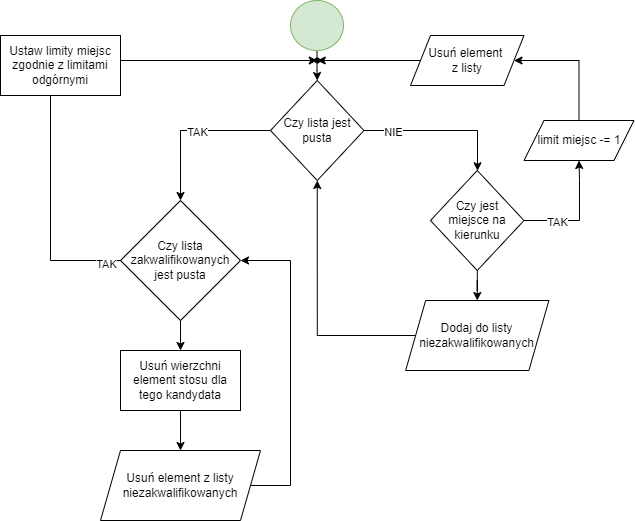

The diagram above was exported from draw.io. Its source (the exported page's mxGraphModel, read from the mxfile embedded in the PNG):
<mxGraphModel dx="981" dy="626" grid="1" gridSize="10" guides="1" tooltips="1" connect="1" arrows="1" fold="1" page="1" pageScale="1" pageWidth="827" pageHeight="1169" math="0" shadow="0">
  <root>
    <mxCell id="0" />
    <mxCell id="1" parent="0" />
    <mxCell id="ZPDHwFt9rdPWEeoM057w-3" value="" style="edgeStyle=orthogonalEdgeStyle;rounded=0;orthogonalLoop=1;jettySize=auto;html=1;" edge="1" parent="1" source="6piVW7B-nzq4YzW6H84q-10" target="ZPDHwFt9rdPWEeoM057w-2">
      <mxGeometry relative="1" as="geometry" />
    </mxCell>
    <mxCell id="6piVW7B-nzq4YzW6H84q-10" value="" style="ellipse;whiteSpace=wrap;html=1;fillColor=#d5e8d4;strokeColor=#82b366;" parent="1" vertex="1">
      <mxGeometry x="370" y="550" width="53" height="50" as="geometry" />
    </mxCell>
    <mxCell id="ZPDHwFt9rdPWEeoM057w-5" value="" style="edgeStyle=orthogonalEdgeStyle;rounded=0;orthogonalLoop=1;jettySize=auto;html=1;" edge="1" parent="1" source="ZPDHwFt9rdPWEeoM057w-2" target="ZPDHwFt9rdPWEeoM057w-28">
      <mxGeometry relative="1" as="geometry">
        <mxPoint x="275" y="740" as="targetPoint" />
      </mxGeometry>
    </mxCell>
    <mxCell id="ZPDHwFt9rdPWEeoM057w-6" value="TAK" style="edgeLabel;html=1;align=center;verticalAlign=middle;resizable=0;points=[];" vertex="1" connectable="0" parent="ZPDHwFt9rdPWEeoM057w-5">
      <mxGeometry x="-0.0752" y="1" relative="1" as="geometry">
        <mxPoint as="offset" />
      </mxGeometry>
    </mxCell>
    <mxCell id="ZPDHwFt9rdPWEeoM057w-8" value="" style="edgeStyle=orthogonalEdgeStyle;rounded=0;orthogonalLoop=1;jettySize=auto;html=1;" edge="1" parent="1" source="ZPDHwFt9rdPWEeoM057w-2" target="ZPDHwFt9rdPWEeoM057w-7">
      <mxGeometry relative="1" as="geometry">
        <Array as="points">
          <mxPoint x="557" y="680" />
        </Array>
      </mxGeometry>
    </mxCell>
    <mxCell id="ZPDHwFt9rdPWEeoM057w-9" value="NIE" style="edgeLabel;html=1;align=center;verticalAlign=middle;resizable=0;points=[];" vertex="1" connectable="0" parent="ZPDHwFt9rdPWEeoM057w-8">
      <mxGeometry x="-0.6177" y="-1" relative="1" as="geometry">
        <mxPoint as="offset" />
      </mxGeometry>
    </mxCell>
    <mxCell id="ZPDHwFt9rdPWEeoM057w-2" value="Czy lista jest pusta" style="rhombus;whiteSpace=wrap;html=1;" vertex="1" parent="1">
      <mxGeometry x="350" y="630" width="93.5" height="100" as="geometry" />
    </mxCell>
    <mxCell id="ZPDHwFt9rdPWEeoM057w-11" value="" style="edgeStyle=orthogonalEdgeStyle;rounded=0;orthogonalLoop=1;jettySize=auto;html=1;" edge="1" parent="1" source="ZPDHwFt9rdPWEeoM057w-24" target="ZPDHwFt9rdPWEeoM057w-10">
      <mxGeometry relative="1" as="geometry">
        <Array as="points" />
      </mxGeometry>
    </mxCell>
    <mxCell id="ZPDHwFt9rdPWEeoM057w-14" value="" style="edgeStyle=orthogonalEdgeStyle;rounded=0;orthogonalLoop=1;jettySize=auto;html=1;" edge="1" parent="1" source="ZPDHwFt9rdPWEeoM057w-7" target="ZPDHwFt9rdPWEeoM057w-13">
      <mxGeometry relative="1" as="geometry" />
    </mxCell>
    <mxCell id="ZPDHwFt9rdPWEeoM057w-22" value="" style="edgeStyle=orthogonalEdgeStyle;rounded=0;orthogonalLoop=1;jettySize=auto;html=1;entryX=0.5;entryY=1;entryDx=0;entryDy=0;" edge="1" parent="1" source="ZPDHwFt9rdPWEeoM057w-7" target="ZPDHwFt9rdPWEeoM057w-16">
      <mxGeometry relative="1" as="geometry">
        <mxPoint x="680" y="780" as="targetPoint" />
        <Array as="points">
          <mxPoint x="659" y="770" />
          <mxPoint x="659" y="730" />
        </Array>
      </mxGeometry>
    </mxCell>
    <mxCell id="ZPDHwFt9rdPWEeoM057w-23" value="TAK" style="edgeLabel;html=1;align=center;verticalAlign=middle;resizable=0;points=[];" vertex="1" connectable="0" parent="ZPDHwFt9rdPWEeoM057w-22">
      <mxGeometry x="-0.4219" y="-1" relative="1" as="geometry">
        <mxPoint as="offset" />
      </mxGeometry>
    </mxCell>
    <mxCell id="ZPDHwFt9rdPWEeoM057w-7" value="Czy jest &lt;br&gt;miejsce na kierunku" style="rhombus;whiteSpace=wrap;html=1;" vertex="1" parent="1">
      <mxGeometry x="510" y="720" width="93.5" height="100" as="geometry" />
    </mxCell>
    <mxCell id="ZPDHwFt9rdPWEeoM057w-10" value="" style="shape=waypoint;sketch=0;size=6;pointerEvents=1;points=[];fillColor=default;resizable=0;rotatable=0;perimeter=centerPerimeter;snapToPoint=1;" vertex="1" parent="1">
      <mxGeometry x="386.75" y="600" width="20" height="20" as="geometry" />
    </mxCell>
    <mxCell id="ZPDHwFt9rdPWEeoM057w-27" value="" style="edgeStyle=orthogonalEdgeStyle;rounded=0;orthogonalLoop=1;jettySize=auto;html=1;entryX=0.5;entryY=1;entryDx=0;entryDy=0;" edge="1" parent="1" source="ZPDHwFt9rdPWEeoM057w-13" target="ZPDHwFt9rdPWEeoM057w-2">
      <mxGeometry relative="1" as="geometry">
        <mxPoint x="395.1300000000001" y="885" as="targetPoint" />
      </mxGeometry>
    </mxCell>
    <mxCell id="ZPDHwFt9rdPWEeoM057w-13" value="Dodaj do listy niezakwalifikowanych" style="shape=parallelogram;perimeter=parallelogramPerimeter;whiteSpace=wrap;html=1;fixedSize=1;" vertex="1" parent="1">
      <mxGeometry x="485.13" y="850" width="143.25" height="70" as="geometry" />
    </mxCell>
    <mxCell id="ZPDHwFt9rdPWEeoM057w-16" value="limit miejsc -= 1" style="shape=parallelogram;perimeter=parallelogramPerimeter;whiteSpace=wrap;html=1;fixedSize=1;" vertex="1" parent="1">
      <mxGeometry x="603.5" y="670" width="110" height="40" as="geometry" />
    </mxCell>
    <mxCell id="ZPDHwFt9rdPWEeoM057w-25" value="" style="edgeStyle=orthogonalEdgeStyle;rounded=0;orthogonalLoop=1;jettySize=auto;html=1;" edge="1" parent="1" source="ZPDHwFt9rdPWEeoM057w-16" target="ZPDHwFt9rdPWEeoM057w-24">
      <mxGeometry relative="1" as="geometry">
        <mxPoint x="659" y="670" as="sourcePoint" />
        <mxPoint x="397" y="610" as="targetPoint" />
        <Array as="points">
          <mxPoint x="659" y="610" />
        </Array>
      </mxGeometry>
    </mxCell>
    <mxCell id="ZPDHwFt9rdPWEeoM057w-24" value="Usuń element&amp;nbsp;&lt;br&gt;z listy" style="shape=parallelogram;perimeter=parallelogramPerimeter;whiteSpace=wrap;html=1;fixedSize=1;" vertex="1" parent="1">
      <mxGeometry x="490" y="585" width="113.5" height="50" as="geometry" />
    </mxCell>
    <mxCell id="ZPDHwFt9rdPWEeoM057w-30" value="" style="edgeStyle=orthogonalEdgeStyle;rounded=0;orthogonalLoop=1;jettySize=auto;html=1;entryX=0.479;entryY=0.65;entryDx=0;entryDy=0;entryPerimeter=0;" edge="1" parent="1" source="ZPDHwFt9rdPWEeoM057w-39" target="ZPDHwFt9rdPWEeoM057w-10">
      <mxGeometry relative="1" as="geometry">
        <mxPoint x="60" y="810" as="targetPoint" />
        <Array as="points">
          <mxPoint x="130" y="610" />
        </Array>
      </mxGeometry>
    </mxCell>
    <mxCell id="ZPDHwFt9rdPWEeoM057w-33" value="" style="edgeStyle=orthogonalEdgeStyle;rounded=0;orthogonalLoop=1;jettySize=auto;html=1;" edge="1" parent="1" source="ZPDHwFt9rdPWEeoM057w-28" target="ZPDHwFt9rdPWEeoM057w-32">
      <mxGeometry relative="1" as="geometry" />
    </mxCell>
    <mxCell id="ZPDHwFt9rdPWEeoM057w-28" value="Czy lista zakwalifikowanych jest pusta" style="rhombus;whiteSpace=wrap;html=1;" vertex="1" parent="1">
      <mxGeometry x="200" y="750" width="120" height="120" as="geometry" />
    </mxCell>
    <mxCell id="ZPDHwFt9rdPWEeoM057w-35" value="" style="edgeStyle=orthogonalEdgeStyle;rounded=0;orthogonalLoop=1;jettySize=auto;html=1;" edge="1" parent="1" source="ZPDHwFt9rdPWEeoM057w-32" target="ZPDHwFt9rdPWEeoM057w-34">
      <mxGeometry relative="1" as="geometry" />
    </mxCell>
    <mxCell id="ZPDHwFt9rdPWEeoM057w-32" value="Usuń wierzchni element stosu dla tego kandydata" style="whiteSpace=wrap;html=1;" vertex="1" parent="1">
      <mxGeometry x="200" y="900" width="120" height="60" as="geometry" />
    </mxCell>
    <mxCell id="ZPDHwFt9rdPWEeoM057w-37" value="" style="edgeStyle=orthogonalEdgeStyle;rounded=0;orthogonalLoop=1;jettySize=auto;html=1;entryX=1;entryY=0.5;entryDx=0;entryDy=0;" edge="1" parent="1" source="ZPDHwFt9rdPWEeoM057w-34" target="ZPDHwFt9rdPWEeoM057w-28">
      <mxGeometry relative="1" as="geometry">
        <mxPoint x="500" y="1035" as="targetPoint" />
        <Array as="points">
          <mxPoint x="370" y="1035" />
          <mxPoint x="370" y="810" />
        </Array>
      </mxGeometry>
    </mxCell>
    <mxCell id="ZPDHwFt9rdPWEeoM057w-34" value="Usuń element z listy niezakwalifikowanych" style="shape=parallelogram;perimeter=parallelogramPerimeter;whiteSpace=wrap;html=1;fixedSize=1;" vertex="1" parent="1">
      <mxGeometry x="180" y="1000" width="160" height="70" as="geometry" />
    </mxCell>
    <mxCell id="ZPDHwFt9rdPWEeoM057w-40" value="" style="edgeStyle=orthogonalEdgeStyle;rounded=0;orthogonalLoop=1;jettySize=auto;html=1;entryX=0.479;entryY=0.65;entryDx=0;entryDy=0;entryPerimeter=0;" edge="1" parent="1" source="ZPDHwFt9rdPWEeoM057w-28" target="ZPDHwFt9rdPWEeoM057w-39">
      <mxGeometry relative="1" as="geometry">
        <mxPoint x="200" y="810" as="sourcePoint" />
        <mxPoint x="397" y="610" as="targetPoint" />
        <Array as="points">
          <mxPoint x="130" y="810" />
        </Array>
      </mxGeometry>
    </mxCell>
    <mxCell id="ZPDHwFt9rdPWEeoM057w-41" value="TAK" style="edgeLabel;html=1;align=center;verticalAlign=middle;resizable=0;points=[];" vertex="1" connectable="0" parent="ZPDHwFt9rdPWEeoM057w-40">
      <mxGeometry x="-0.8845" y="3" relative="1" as="geometry">
        <mxPoint as="offset" />
      </mxGeometry>
    </mxCell>
    <mxCell id="ZPDHwFt9rdPWEeoM057w-39" value="Ustaw limity miejsc zgodnie z limitami odgórnymi" style="rounded=0;whiteSpace=wrap;html=1;" vertex="1" parent="1">
      <mxGeometry x="80" y="585" width="120" height="60" as="geometry" />
    </mxCell>
  </root>
</mxGraphModel>